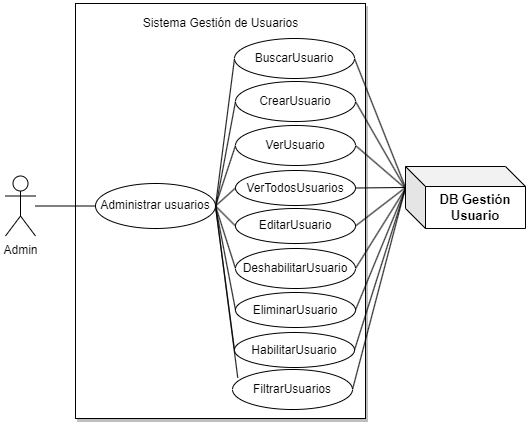

The diagram above was exported from draw.io. Its source (the exported page's mxGraphModel, read from the mxfile embedded in the PNG):
<mxGraphModel dx="1195" dy="697" grid="1" gridSize="10" guides="1" tooltips="1" connect="1" arrows="1" fold="1" page="1" pageScale="1" pageWidth="550" pageHeight="440" math="0" shadow="0">
  <root>
    <mxCell id="0" />
    <mxCell id="1" parent="0" />
    <mxCell id="7Fo4xUfY8SmNAQhXhokn-4" value="Admin" style="shape=umlActor;verticalLabelPosition=bottom;verticalAlign=top;html=1;" parent="1" vertex="1">
      <mxGeometry x="20" y="187.5" width="30" height="60" as="geometry" />
    </mxCell>
    <mxCell id="7Fo4xUfY8SmNAQhXhokn-6" value="" style="rounded=0;whiteSpace=wrap;html=1;shadow=1;" parent="1" vertex="1">
      <mxGeometry x="90" y="15" width="290" height="415" as="geometry" />
    </mxCell>
    <mxCell id="7Fo4xUfY8SmNAQhXhokn-68" style="rounded=0;orthogonalLoop=1;jettySize=auto;html=1;exitX=1;exitY=0.5;exitDx=0;exitDy=0;entryX=0;entryY=0.5;entryDx=0;entryDy=0;endArrow=none;endFill=0;" parent="1" source="7Fo4xUfY8SmNAQhXhokn-7" target="7Fo4xUfY8SmNAQhXhokn-65" edge="1">
      <mxGeometry relative="1" as="geometry" />
    </mxCell>
    <mxCell id="7Fo4xUfY8SmNAQhXhokn-69" style="rounded=0;orthogonalLoop=1;jettySize=auto;html=1;entryX=0;entryY=0.5;entryDx=0;entryDy=0;endArrow=none;endFill=0;" parent="1" target="7Fo4xUfY8SmNAQhXhokn-56" edge="1">
      <mxGeometry relative="1" as="geometry">
        <mxPoint x="230" y="220" as="sourcePoint" />
      </mxGeometry>
    </mxCell>
    <mxCell id="7Fo4xUfY8SmNAQhXhokn-70" style="rounded=0;orthogonalLoop=1;jettySize=auto;html=1;exitX=1;exitY=0.5;exitDx=0;exitDy=0;entryX=0;entryY=0;entryDx=0;entryDy=0;endArrow=none;endFill=0;" parent="1" source="7Fo4xUfY8SmNAQhXhokn-7" edge="1">
      <mxGeometry relative="1" as="geometry">
        <mxPoint x="217.71" y="219.9999999999999" as="sourcePoint" />
        <mxPoint x="252.28359312881" y="389.3578643762701" as="targetPoint" />
        <Array as="points" />
      </mxGeometry>
    </mxCell>
    <mxCell id="7Fo4xUfY8SmNAQhXhokn-71" style="rounded=0;orthogonalLoop=1;jettySize=auto;html=1;exitX=1;exitY=0.5;exitDx=0;exitDy=0;entryX=0;entryY=0.5;entryDx=0;entryDy=0;endArrow=none;endFill=0;" parent="1" source="7Fo4xUfY8SmNAQhXhokn-7" target="7Fo4xUfY8SmNAQhXhokn-60" edge="1">
      <mxGeometry relative="1" as="geometry" />
    </mxCell>
    <mxCell id="7Fo4xUfY8SmNAQhXhokn-72" style="rounded=0;orthogonalLoop=1;jettySize=auto;html=1;exitX=1;exitY=0.5;exitDx=0;exitDy=0;entryX=0;entryY=0.5;entryDx=0;entryDy=0;endArrow=none;endFill=0;" parent="1" source="7Fo4xUfY8SmNAQhXhokn-7" target="7Fo4xUfY8SmNAQhXhokn-59" edge="1">
      <mxGeometry relative="1" as="geometry" />
    </mxCell>
    <mxCell id="7Fo4xUfY8SmNAQhXhokn-73" style="rounded=0;orthogonalLoop=1;jettySize=auto;html=1;exitX=1;exitY=0.5;exitDx=0;exitDy=0;entryX=0;entryY=0.5;entryDx=0;entryDy=0;endArrow=none;endFill=0;" parent="1" source="7Fo4xUfY8SmNAQhXhokn-7" target="7Fo4xUfY8SmNAQhXhokn-61" edge="1">
      <mxGeometry relative="1" as="geometry" />
    </mxCell>
    <mxCell id="7Fo4xUfY8SmNAQhXhokn-74" style="rounded=0;orthogonalLoop=1;jettySize=auto;html=1;exitX=1;exitY=0.5;exitDx=0;exitDy=0;entryX=0;entryY=0.5;entryDx=0;entryDy=0;endArrow=none;endFill=0;" parent="1" source="7Fo4xUfY8SmNAQhXhokn-7" target="7Fo4xUfY8SmNAQhXhokn-58" edge="1">
      <mxGeometry relative="1" as="geometry" />
    </mxCell>
    <mxCell id="7Fo4xUfY8SmNAQhXhokn-75" style="rounded=0;orthogonalLoop=1;jettySize=auto;html=1;exitX=1;exitY=0.5;exitDx=0;exitDy=0;entryX=0;entryY=0.5;entryDx=0;entryDy=0;endArrow=none;endFill=0;" parent="1" source="7Fo4xUfY8SmNAQhXhokn-7" target="7Fo4xUfY8SmNAQhXhokn-62" edge="1">
      <mxGeometry relative="1" as="geometry" />
    </mxCell>
    <mxCell id="7Fo4xUfY8SmNAQhXhokn-76" style="rounded=0;orthogonalLoop=1;jettySize=auto;html=1;exitX=1;exitY=0.5;exitDx=0;exitDy=0;entryX=0;entryY=0.5;entryDx=0;entryDy=0;endArrow=none;endFill=0;" parent="1" source="7Fo4xUfY8SmNAQhXhokn-7" target="7Fo4xUfY8SmNAQhXhokn-57" edge="1">
      <mxGeometry relative="1" as="geometry" />
    </mxCell>
    <mxCell id="7Fo4xUfY8SmNAQhXhokn-77" style="edgeStyle=orthogonalEdgeStyle;rounded=0;orthogonalLoop=1;jettySize=auto;html=1;exitX=0;exitY=0.5;exitDx=0;exitDy=0;endArrow=none;endFill=0;" parent="1" source="7Fo4xUfY8SmNAQhXhokn-7" target="7Fo4xUfY8SmNAQhXhokn-4" edge="1">
      <mxGeometry relative="1" as="geometry" />
    </mxCell>
    <mxCell id="7Fo4xUfY8SmNAQhXhokn-7" value="Administrar usuarios" style="ellipse;whiteSpace=wrap;html=1;" parent="1" vertex="1">
      <mxGeometry x="110" y="195" width="120" height="45" as="geometry" />
    </mxCell>
    <mxCell id="7Fo4xUfY8SmNAQhXhokn-55" value="Sistema Gestión de Usuarios" style="text;html=1;align=center;verticalAlign=middle;resizable=0;points=[];autosize=1;strokeColor=none;fillColor=none;" parent="1" vertex="1">
      <mxGeometry x="145" y="20" width="180" height="30" as="geometry" />
    </mxCell>
    <mxCell id="mnG3oORhYrdayWDInip6-4" style="rounded=0;orthogonalLoop=1;jettySize=auto;html=1;exitX=1;exitY=0.5;exitDx=0;exitDy=0;endArrow=none;endFill=0;" edge="1" parent="1" source="7Fo4xUfY8SmNAQhXhokn-56">
      <mxGeometry relative="1" as="geometry">
        <mxPoint x="420" y="199.9999999999999" as="targetPoint" />
      </mxGeometry>
    </mxCell>
    <mxCell id="7Fo4xUfY8SmNAQhXhokn-56" value="CrearUsuario" style="ellipse;whiteSpace=wrap;html=1;" parent="1" vertex="1">
      <mxGeometry x="250" y="93" width="120" height="40" as="geometry" />
    </mxCell>
    <mxCell id="mnG3oORhYrdayWDInip6-5" style="rounded=0;orthogonalLoop=1;jettySize=auto;html=1;exitX=1;exitY=0.5;exitDx=0;exitDy=0;endArrow=none;endFill=0;" edge="1" parent="1" source="7Fo4xUfY8SmNAQhXhokn-57">
      <mxGeometry relative="1" as="geometry">
        <mxPoint x="420" y="199.9999999999999" as="targetPoint" />
      </mxGeometry>
    </mxCell>
    <mxCell id="7Fo4xUfY8SmNAQhXhokn-57" value="VerUsuario" style="ellipse;whiteSpace=wrap;html=1;" parent="1" vertex="1">
      <mxGeometry x="250" y="137" width="120" height="40" as="geometry" />
    </mxCell>
    <mxCell id="mnG3oORhYrdayWDInip6-7" style="rounded=0;orthogonalLoop=1;jettySize=auto;html=1;exitX=1;exitY=0.5;exitDx=0;exitDy=0;entryX=0;entryY=0;entryDx=0;entryDy=20.999999999999996;entryPerimeter=0;endArrow=none;endFill=0;" edge="1" parent="1" source="7Fo4xUfY8SmNAQhXhokn-58" target="mnG3oORhYrdayWDInip6-2">
      <mxGeometry relative="1" as="geometry" />
    </mxCell>
    <mxCell id="7Fo4xUfY8SmNAQhXhokn-58" value="EditarUsuario" style="ellipse;whiteSpace=wrap;html=1;" parent="1" vertex="1">
      <mxGeometry x="250" y="220" width="120" height="35" as="geometry" />
    </mxCell>
    <mxCell id="mnG3oORhYrdayWDInip6-9" style="rounded=0;orthogonalLoop=1;jettySize=auto;html=1;exitX=1;exitY=0.5;exitDx=0;exitDy=0;endArrow=none;endFill=0;" edge="1" parent="1" source="7Fo4xUfY8SmNAQhXhokn-59">
      <mxGeometry relative="1" as="geometry">
        <mxPoint x="420" y="199.9999999999999" as="targetPoint" />
      </mxGeometry>
    </mxCell>
    <mxCell id="7Fo4xUfY8SmNAQhXhokn-59" value="EliminarUsuario" style="ellipse;whiteSpace=wrap;html=1;" parent="1" vertex="1">
      <mxGeometry x="250" y="304" width="120" height="35" as="geometry" />
    </mxCell>
    <mxCell id="mnG3oORhYrdayWDInip6-10" style="rounded=0;orthogonalLoop=1;jettySize=auto;html=1;exitX=1;exitY=0.5;exitDx=0;exitDy=0;endArrow=none;endFill=0;" edge="1" parent="1" source="7Fo4xUfY8SmNAQhXhokn-60">
      <mxGeometry relative="1" as="geometry">
        <mxPoint x="420" y="199.9999999999999" as="targetPoint" />
      </mxGeometry>
    </mxCell>
    <mxCell id="7Fo4xUfY8SmNAQhXhokn-60" value="HabilitarUsuario" style="ellipse;whiteSpace=wrap;html=1;" parent="1" vertex="1">
      <mxGeometry x="249" y="344" width="120" height="35" as="geometry" />
    </mxCell>
    <mxCell id="mnG3oORhYrdayWDInip6-8" style="rounded=0;orthogonalLoop=1;jettySize=auto;html=1;exitX=1;exitY=0.5;exitDx=0;exitDy=0;endArrow=none;endFill=0;" edge="1" parent="1" source="7Fo4xUfY8SmNAQhXhokn-61">
      <mxGeometry relative="1" as="geometry">
        <mxPoint x="420" y="199.9999999999999" as="targetPoint" />
      </mxGeometry>
    </mxCell>
    <mxCell id="7Fo4xUfY8SmNAQhXhokn-61" value="DeshabilitarUsuario" style="ellipse;whiteSpace=wrap;html=1;" parent="1" vertex="1">
      <mxGeometry x="250" y="260" width="120" height="40" as="geometry" />
    </mxCell>
    <mxCell id="mnG3oORhYrdayWDInip6-6" style="rounded=0;orthogonalLoop=1;jettySize=auto;html=1;exitX=1;exitY=0.5;exitDx=0;exitDy=0;entryX=0;entryY=0;entryDx=0;entryDy=20.999999999999996;entryPerimeter=0;endArrow=none;endFill=0;" edge="1" parent="1" source="7Fo4xUfY8SmNAQhXhokn-62" target="mnG3oORhYrdayWDInip6-2">
      <mxGeometry relative="1" as="geometry" />
    </mxCell>
    <mxCell id="7Fo4xUfY8SmNAQhXhokn-62" value="VerTodosUsuarios" style="ellipse;whiteSpace=wrap;html=1;" parent="1" vertex="1">
      <mxGeometry x="250" y="182" width="120" height="35" as="geometry" />
    </mxCell>
    <mxCell id="mnG3oORhYrdayWDInip6-3" style="rounded=0;orthogonalLoop=1;jettySize=auto;html=1;exitX=1;exitY=0.5;exitDx=0;exitDy=0;entryX=0;entryY=0;entryDx=0;entryDy=20.999999999999996;entryPerimeter=0;endArrow=none;endFill=0;" edge="1" parent="1" source="7Fo4xUfY8SmNAQhXhokn-65" target="mnG3oORhYrdayWDInip6-2">
      <mxGeometry relative="1" as="geometry" />
    </mxCell>
    <mxCell id="7Fo4xUfY8SmNAQhXhokn-65" value="BuscarUsuario" style="ellipse;whiteSpace=wrap;html=1;" parent="1" vertex="1">
      <mxGeometry x="249" y="50" width="120" height="40" as="geometry" />
    </mxCell>
    <mxCell id="mnG3oORhYrdayWDInip6-11" style="rounded=0;orthogonalLoop=1;jettySize=auto;html=1;exitX=1;exitY=0.5;exitDx=0;exitDy=0;entryX=0;entryY=0;entryDx=0;entryDy=20.999999999999996;entryPerimeter=0;endArrow=none;endFill=0;" edge="1" parent="1" source="7Fo4xUfY8SmNAQhXhokn-66" target="mnG3oORhYrdayWDInip6-2">
      <mxGeometry relative="1" as="geometry" />
    </mxCell>
    <mxCell id="7Fo4xUfY8SmNAQhXhokn-66" value="FiltrarUsuarios" style="ellipse;whiteSpace=wrap;html=1;" parent="1" vertex="1">
      <mxGeometry x="247" y="381" width="120" height="40" as="geometry" />
    </mxCell>
    <mxCell id="mnG3oORhYrdayWDInip6-2" value="&lt;font style=&quot;font-size: 13px;&quot;&gt;&lt;b&gt;DB Gestión Usuario&lt;/b&gt;&lt;/font&gt;" style="shape=cube;whiteSpace=wrap;html=1;boundedLbl=1;backgroundOutline=1;darkOpacity=0.05;darkOpacity2=0.1;" vertex="1" parent="1">
      <mxGeometry x="420" y="178" width="120" height="62" as="geometry" />
    </mxCell>
  </root>
</mxGraphModel>